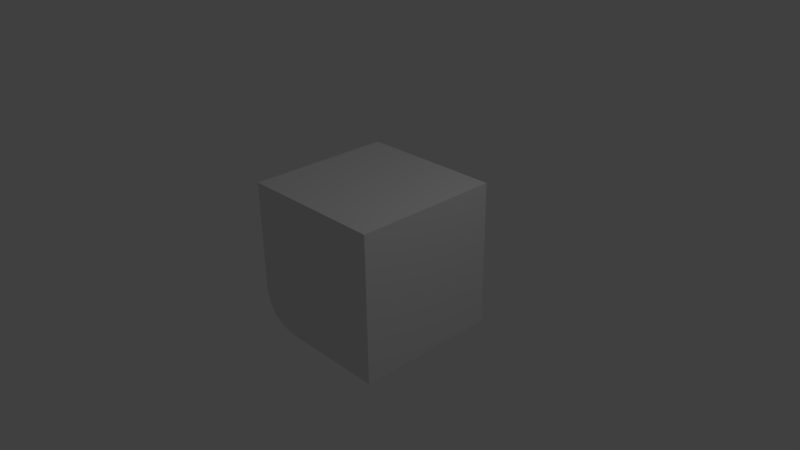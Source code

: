 # Source: cube0001.blend  (saved by Blender 2.68.0; exported with 4.5.12 LTS)
import bpy
from mathutils import Matrix  # noqa: F401  (used for matrix-valued properties, if any)

bpy.ops.wm.read_factory_settings(use_empty=True)
scene = bpy.context.scene
scene.name = 'Scene'

# ---- collections
col_collection_1 = bpy.data.collections.new('Collection 1'); scene.collection.children.link(col_collection_1)

# ---- world
world_world = bpy.data.worlds.new('World'); scene.world = world_world
world_world.color = (0.05088, 0.05088, 0.05088)
world_world.use_sun_shadow = False
world_world.sun_shadow_jitter_overblur = 0.0
world_world.cycles.sampling_method = 'MANUAL'
world_world.cycles.sample_map_resolution = 256

# ---- cameras
cam_camera = bpy.data.cameras.new('Camera')
cam_camera.clip_end = 100.0
cam_camera.lens = 35.0
cam_camera.sensor_width = 32.0
cam_camera.sensor_height = 18.0
cam_camera.ortho_scale = 7.314
cam_camera.dof.focus_distance = 0.0
cam_camera.dof.aperture_fstop = 128.0

# ---- lights
light_lamp = bpy.data.lights.new('Lamp', 'POINT')
light_lamp.transmission_factor = 0.0
light_lamp.cutoff_distance = 30.0
light_lamp.energy = 100.0
light_lamp.shadow_buffer_clip_start = 1.001
light_lamp.shadow_soft_size = 0.1
light_lamp.shadow_maximum_resolution = 0.006
light_lamp.use_absolute_resolution = True
light_lamp.cycles.use_multiple_importance_sampling = False

# ---- meshes
me_cube_003 = bpy.data.meshes.new('Cube.003')
me_cube_003.from_pydata([(1.0, 1.0, -1.0), (1.0, -1.0, -1.0), (-1.0, -1.0, 1.0), (-1.0, 1.0, 1.0), (1.0, 1.0, 1.0), (1.0, -1.0, 1.0), (0.0, 1.0, 1.0), (0.0, 1.0, -1.0), (0.0, -1.0, 1.0), (0.0, -1.0, -1.0), (1.0, 1.0, 0.0), (1.0, -1.0, 0.0), (0.0, 1.0, 0.0), (0.0, -1.0, 0.0), (-0.5, 1.0, -1.0), (-1.0, 1.0, -0.5), (-0.6913, 1.0, -0.9619), (-0.8536, 1.0, -0.8536), (-0.9619, 1.0, -0.6913), (-1.0, -1.0, -0.5), (-0.5, -1.0, -1.0), (-0.9619, -1.0, -0.6913), (-0.8536, -1.0, -0.8536), (-0.6913, -1.0, -0.9619), (-1.0, -1.0, -3.258e-07), (-1.0, 1.0, -3.258e-07)], [], [(12, 10, 0, 7), (10, 11, 1, 0), (9, 7, 0, 1), (8, 6, 3, 2), (11, 13, 9, 1), (5, 4, 6, 8), (6, 4, 10, 12), (4, 5, 11, 10), (5, 8, 13, 11), (14, 20, 23, 16), (16, 23, 22, 17), (17, 22, 21, 18), (18, 21, 19, 15), (15, 19, 24, 25), (2, 3, 25, 24), (8, 2, 24, 13), (3, 6, 12, 25), (20, 14, 7, 9), (16, 17, 18, 15, 25, 12, 7, 14), (20, 9, 13, 24, 19, 21, 22, 23)])
_uv = me_cube_003.uv_layers.new(name='UVMap')
_uv.uv.foreach_set('vector', [0.5, 0.5, 1.0, 0.5, 1.0, 1.439e-07, 0.5, 1.439e-07, 0.0, 0.5, -1.0, 0.5, -1.0, 0.0, 0.0, 0.0, 0.5, 0.0, 0.5, 1.0, 1.0, 1.0, 1.0, 0.0, 0.5, 0.0, 0.5, 1.0, 0.0, 1.0, 0.0, 0.0, 1.0, 0.5, 0.5, 0.5, 0.5, 2.159e-07, 1.0, 2.159e-07, 0.0, 0.0, 0.0, 1.0, -0.5, 1.0, -0.5, 0.0, 0.5, 1.0, 1.0, 1.0, 1.0, 0.5, 0.5, 0.5, 0.0, 0.0, -1.0, 0.0, -1.0, -0.5, 0.0, -0.5, 1.0, 1.0, 0.5, 1.0, 0.5, 0.5, 1.0, 0.5, 0.25, 0.0, 0.25, -1.0, 0.1543, -1.0, 0.1543, 0.0, 0.1543, 0.0, 0.1543, -1.0, 0.07322, -1.0, 0.07322, 0.0, 0.0, 0.07322, -1.0, 0.07322, -1.0, 0.1543, 0.0, 0.1543, 0.0, 0.1543, -1.0, 0.1543, -1.0, 0.25, 0.0, 0.25, 0.0, 0.25, -1.0, 0.25, -1.0, 0.5, 0.0, 0.5, 0.0, 0.0, 1.0, 0.0, 1.0, -0.5, 0.0, -0.5, 0.5, 1.0, 0.0, 1.0, 0.0, 0.5, 0.5, 0.5, 0.0, 1.0, 0.5, 1.0, 0.5, 0.5, 0.0, 0.5, 0.25, 0.0, 0.25, 1.0, 0.5, 1.0, 0.5, 0.0, 0.1543, 0.01903, 0.07322, 0.07322, 0.01903, 0.1543, 7.197e-08, 0.25, 0.0, 0.5, 0.5, 0.5, 0.5, 1.439e-07, 0.25, 0.0, 0.25, 1.439e-07, 0.5, 2.159e-07, 0.5, 0.5, 0.0, 0.5, 7.197e-08, 0.25, 0.01903, 0.1543, 0.07322, 0.07322, 0.1543, 0.01903])
me_cube_003.use_remesh_preserve_volume = False
me_cube_003.use_remesh_preserve_attributes = False
me_cube_003.use_mirror_vertex_groups = False
me_cube_003.update()

# ---- objects
ob_cube_001 = bpy.data.objects.new('Cube.001', me_cube_003)
ob_lamp = bpy.data.objects.new('Lamp', light_lamp)
ob_camera = bpy.data.objects.new('Camera', cam_camera)

# ---- transforms, parenting, visibility, modifiers, constraints
ob_cube_001.location = (0.0, 0.0, 0.0)
ob_cube_001.lineart.crease_threshold = 0.0
_vg = ob_cube_001.vertex_groups.new(name='topRight')
_vg = ob_cube_001.vertex_groups.new(name='topLeft')
_vg = ob_cube_001.vertex_groups.new(name='bottomLeft')
_vg = ob_cube_001.vertex_groups.new(name='bottomRight')
ob_lamp.location = (4.076, 1.005, 5.904)
ob_lamp.rotation_euler = (0.6503, 0.05522, 1.866)
ob_lamp.lock_rotations_4d = False
ob_lamp.empty_display_type = 'ARROWS'
ob_lamp.color = (0.0, 0.0, 0.0, 0.0)
ob_lamp.lineart.crease_threshold = 0.0
ob_camera.location = (7.481, -6.508, 5.344)
ob_camera.rotation_euler = (1.109, 0.01082, 0.8149)
ob_camera.lock_rotations_4d = False
ob_camera.empty_display_type = 'ARROWS'
ob_camera.color = (0.0, 0.0, 0.0, 0.0)
ob_camera.display_type = 'WIRE'
ob_camera.lineart.crease_threshold = 0.0

# ---- collection membership
col_collection_1.objects.link(ob_cube_001)
col_collection_1.objects.link(ob_lamp)
col_collection_1.objects.link(ob_camera)

# ---- scene / render settings (as saved in the file)
scene.camera = ob_camera
scene.frame_start = 1; scene.frame_end = 250; scene.frame_set(1)
scene.render.engine = 'BLENDER_EEVEE_NEXT'
scene.render.image_settings.color_mode = 'RGB'
scene.render.image_settings.compression = 90
scene.render.resolution_percentage = 50
scene.render.dither_intensity = 0.0
scene.cycles.use_denoising = False
scene.cycles.samples = 10
scene.cycles.sampling_pattern = 'TABULATED_SOBOL'
scene.cycles.light_sampling_threshold = 0.0
scene.cycles.use_adaptive_sampling = False
scene.cycles.use_light_tree = False
scene.cycles.blur_glossy = 0.0
scene.cycles.volume_bounces = 1
scene.cycles.pixel_filter_type = 'GAUSSIAN'
scene.cycles.sample_clamp_indirect = 0.0
scene.view_settings.view_transform = 'Standard'
bpy.context.view_layer.update()
